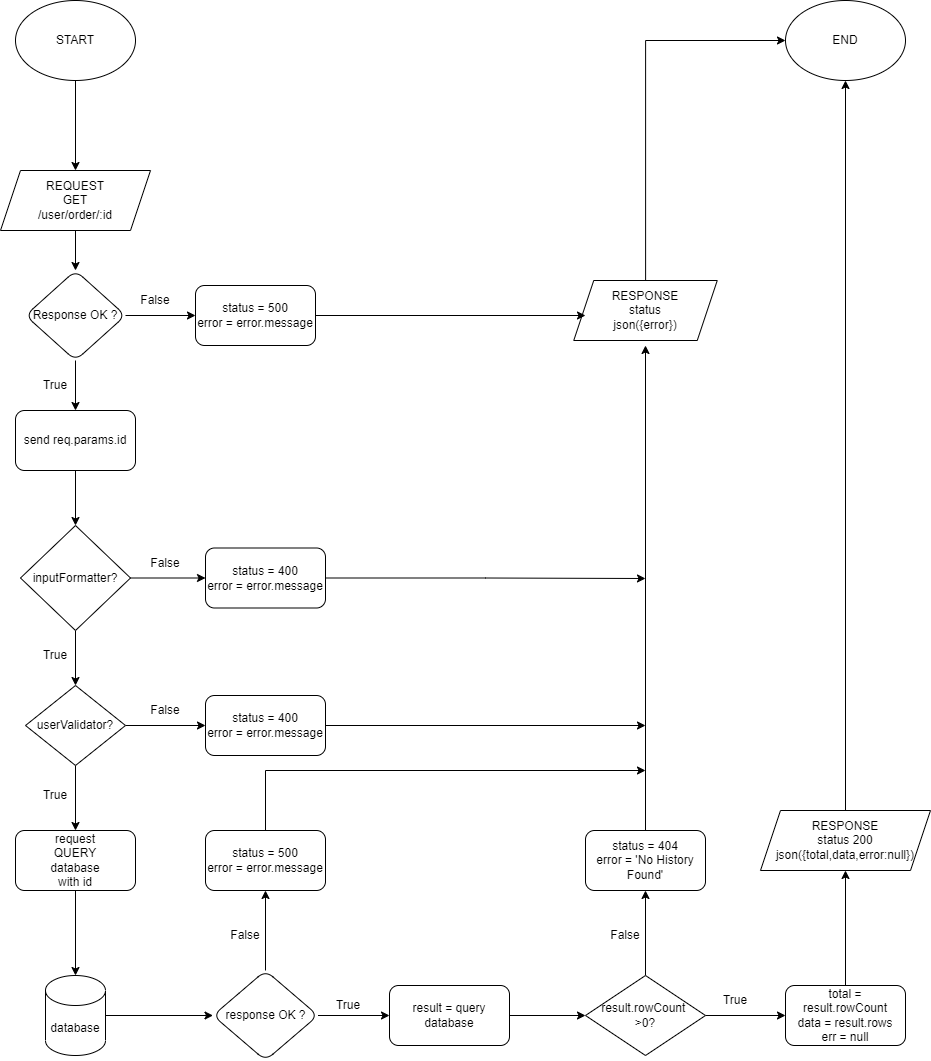

The diagram above was exported from draw.io. Its source (the exported page's mxGraphModel, read from the mxfile embedded in the PNG):
<mxGraphModel dx="1446" dy="737" grid="1" gridSize="10" guides="1" tooltips="1" connect="1" arrows="1" fold="1" page="1" pageScale="1" pageWidth="827" pageHeight="1169" math="0" shadow="0">
  <root>
    <mxCell id="0" />
    <mxCell id="1" parent="0" />
    <mxCell id="XjHwHNzjvsdJGXl525gx-1" value="" style="edgeStyle=orthogonalEdgeStyle;rounded=0;orthogonalLoop=1;jettySize=auto;html=1;" edge="1" parent="1" source="XjHwHNzjvsdJGXl525gx-2">
      <mxGeometry relative="1" as="geometry">
        <mxPoint x="100" y="220" as="targetPoint" />
      </mxGeometry>
    </mxCell>
    <mxCell id="XjHwHNzjvsdJGXl525gx-2" value="START" style="ellipse;whiteSpace=wrap;html=1;" vertex="1" parent="1">
      <mxGeometry x="40" y="50" width="120" height="80" as="geometry" />
    </mxCell>
    <mxCell id="XjHwHNzjvsdJGXl525gx-3" value="" style="edgeStyle=orthogonalEdgeStyle;rounded=0;orthogonalLoop=1;jettySize=auto;html=1;" edge="1" parent="1" source="XjHwHNzjvsdJGXl525gx-5" target="XjHwHNzjvsdJGXl525gx-7">
      <mxGeometry relative="1" as="geometry" />
    </mxCell>
    <mxCell id="XjHwHNzjvsdJGXl525gx-4" value="" style="edgeStyle=orthogonalEdgeStyle;rounded=0;orthogonalLoop=1;jettySize=auto;html=1;" edge="1" parent="1" source="XjHwHNzjvsdJGXl525gx-5" target="XjHwHNzjvsdJGXl525gx-36">
      <mxGeometry relative="1" as="geometry" />
    </mxCell>
    <mxCell id="XjHwHNzjvsdJGXl525gx-5" value="Response OK ?" style="rhombus;whiteSpace=wrap;html=1;rounded=1;" vertex="1" parent="1">
      <mxGeometry x="50" y="320" width="100" height="90" as="geometry" />
    </mxCell>
    <mxCell id="XjHwHNzjvsdJGXl525gx-6" value="" style="edgeStyle=orthogonalEdgeStyle;rounded=0;orthogonalLoop=1;jettySize=auto;html=1;" edge="1" parent="1" source="XjHwHNzjvsdJGXl525gx-7" target="XjHwHNzjvsdJGXl525gx-41">
      <mxGeometry relative="1" as="geometry" />
    </mxCell>
    <mxCell id="XjHwHNzjvsdJGXl525gx-7" value="send req.params.id" style="whiteSpace=wrap;html=1;rounded=1;" vertex="1" parent="1">
      <mxGeometry x="40" y="460" width="120" height="60" as="geometry" />
    </mxCell>
    <mxCell id="XjHwHNzjvsdJGXl525gx-10" value="" style="edgeStyle=orthogonalEdgeStyle;rounded=0;orthogonalLoop=1;jettySize=auto;html=1;" edge="1" parent="1" source="XjHwHNzjvsdJGXl525gx-11" target="XjHwHNzjvsdJGXl525gx-5">
      <mxGeometry relative="1" as="geometry" />
    </mxCell>
    <mxCell id="XjHwHNzjvsdJGXl525gx-11" value="&lt;span&gt;REQUEST&lt;br&gt;&lt;/span&gt;GET&lt;br&gt;&lt;span&gt;/user/order/:id&lt;/span&gt;" style="shape=parallelogram;perimeter=parallelogramPerimeter;whiteSpace=wrap;html=1;fixedSize=1;" vertex="1" parent="1">
      <mxGeometry x="25" y="220" width="150" height="60" as="geometry" />
    </mxCell>
    <mxCell id="XjHwHNzjvsdJGXl525gx-12" style="edgeStyle=orthogonalEdgeStyle;rounded=0;orthogonalLoop=1;jettySize=auto;html=1;entryX=0.5;entryY=1;entryDx=0;entryDy=0;" edge="1" parent="1" source="XjHwHNzjvsdJGXl525gx-13" target="XjHwHNzjvsdJGXl525gx-26">
      <mxGeometry relative="1" as="geometry" />
    </mxCell>
    <mxCell id="XjHwHNzjvsdJGXl525gx-13" value="RESPONSE&lt;br&gt;status 200&lt;br&gt;json({total,data,error:null})" style="shape=parallelogram;perimeter=parallelogramPerimeter;whiteSpace=wrap;html=1;fixedSize=1;" vertex="1" parent="1">
      <mxGeometry x="785" y="860" width="170" height="60" as="geometry" />
    </mxCell>
    <mxCell id="XjHwHNzjvsdJGXl525gx-14" value="" style="edgeStyle=orthogonalEdgeStyle;rounded=0;orthogonalLoop=1;jettySize=auto;html=1;" edge="1" parent="1" source="XjHwHNzjvsdJGXl525gx-15" target="XjHwHNzjvsdJGXl525gx-20">
      <mxGeometry relative="1" as="geometry" />
    </mxCell>
    <mxCell id="XjHwHNzjvsdJGXl525gx-15" value="database" style="shape=cylinder3;whiteSpace=wrap;html=1;boundedLbl=1;backgroundOutline=1;size=15;" vertex="1" parent="1">
      <mxGeometry x="70" y="1025" width="60" height="80" as="geometry" />
    </mxCell>
    <mxCell id="XjHwHNzjvsdJGXl525gx-16" value="" style="edgeStyle=orthogonalEdgeStyle;rounded=0;orthogonalLoop=1;jettySize=auto;html=1;" edge="1" parent="1" source="XjHwHNzjvsdJGXl525gx-17" target="XjHwHNzjvsdJGXl525gx-15">
      <mxGeometry relative="1" as="geometry" />
    </mxCell>
    <mxCell id="XjHwHNzjvsdJGXl525gx-17" value="request&lt;br&gt;QUERY&lt;br&gt;database&lt;br&gt;with id" style="rounded=1;whiteSpace=wrap;html=1;" vertex="1" parent="1">
      <mxGeometry x="40" y="880" width="120" height="60" as="geometry" />
    </mxCell>
    <mxCell id="XjHwHNzjvsdJGXl525gx-18" value="" style="edgeStyle=orthogonalEdgeStyle;rounded=0;orthogonalLoop=1;jettySize=auto;html=1;" edge="1" parent="1" source="XjHwHNzjvsdJGXl525gx-20" target="XjHwHNzjvsdJGXl525gx-28">
      <mxGeometry relative="1" as="geometry" />
    </mxCell>
    <mxCell id="XjHwHNzjvsdJGXl525gx-19" value="" style="edgeStyle=orthogonalEdgeStyle;rounded=0;orthogonalLoop=1;jettySize=auto;html=1;" edge="1" parent="1" source="XjHwHNzjvsdJGXl525gx-20" target="XjHwHNzjvsdJGXl525gx-30">
      <mxGeometry relative="1" as="geometry" />
    </mxCell>
    <mxCell id="XjHwHNzjvsdJGXl525gx-20" value="response OK ?" style="rhombus;whiteSpace=wrap;html=1;rounded=1;" vertex="1" parent="1">
      <mxGeometry x="237.5" y="1020" width="105" height="90" as="geometry" />
    </mxCell>
    <mxCell id="r-vjqz2jUqItM6Tw6CEt-1" style="edgeStyle=orthogonalEdgeStyle;rounded=0;orthogonalLoop=1;jettySize=auto;html=1;entryX=0;entryY=0.5;entryDx=0;entryDy=0;" edge="1" parent="1" source="XjHwHNzjvsdJGXl525gx-22" target="XjHwHNzjvsdJGXl525gx-26">
      <mxGeometry relative="1" as="geometry">
        <Array as="points">
          <mxPoint x="670" y="90" />
        </Array>
      </mxGeometry>
    </mxCell>
    <mxCell id="XjHwHNzjvsdJGXl525gx-22" value="&lt;span&gt;RESPONSE&lt;/span&gt;&lt;br&gt;&lt;span&gt;status&lt;/span&gt;&lt;br&gt;&lt;span&gt;json({error})&lt;/span&gt;" style="shape=parallelogram;perimeter=parallelogramPerimeter;whiteSpace=wrap;html=1;fixedSize=1;" vertex="1" parent="1">
      <mxGeometry x="598.25" y="330" width="143.5" height="60" as="geometry" />
    </mxCell>
    <mxCell id="XjHwHNzjvsdJGXl525gx-23" value="" style="edgeStyle=orthogonalEdgeStyle;rounded=0;orthogonalLoop=1;jettySize=auto;html=1;" edge="1" parent="1" source="XjHwHNzjvsdJGXl525gx-25" target="XjHwHNzjvsdJGXl525gx-32">
      <mxGeometry relative="1" as="geometry" />
    </mxCell>
    <mxCell id="XjHwHNzjvsdJGXl525gx-24" value="" style="edgeStyle=orthogonalEdgeStyle;rounded=0;orthogonalLoop=1;jettySize=auto;html=1;" edge="1" parent="1" source="XjHwHNzjvsdJGXl525gx-25" target="XjHwHNzjvsdJGXl525gx-34">
      <mxGeometry relative="1" as="geometry" />
    </mxCell>
    <mxCell id="XjHwHNzjvsdJGXl525gx-25" value="result.rowCount &lt;br&gt;&amp;gt;0?" style="rhombus;whiteSpace=wrap;html=1;" vertex="1" parent="1">
      <mxGeometry x="610" y="1025" width="120" height="80" as="geometry" />
    </mxCell>
    <mxCell id="XjHwHNzjvsdJGXl525gx-26" value="END" style="ellipse;whiteSpace=wrap;html=1;" vertex="1" parent="1">
      <mxGeometry x="810" y="50" width="120" height="80" as="geometry" />
    </mxCell>
    <mxCell id="XjHwHNzjvsdJGXl525gx-27" value="" style="edgeStyle=orthogonalEdgeStyle;rounded=0;orthogonalLoop=1;jettySize=auto;html=1;" edge="1" parent="1" source="XjHwHNzjvsdJGXl525gx-28" target="XjHwHNzjvsdJGXl525gx-25">
      <mxGeometry relative="1" as="geometry" />
    </mxCell>
    <mxCell id="XjHwHNzjvsdJGXl525gx-28" value="result = query database" style="rounded=1;whiteSpace=wrap;html=1;" vertex="1" parent="1">
      <mxGeometry x="414" y="1035" width="120" height="60" as="geometry" />
    </mxCell>
    <mxCell id="XjHwHNzjvsdJGXl525gx-29" style="edgeStyle=orthogonalEdgeStyle;rounded=0;orthogonalLoop=1;jettySize=auto;html=1;" edge="1" parent="1" source="XjHwHNzjvsdJGXl525gx-30">
      <mxGeometry relative="1" as="geometry">
        <mxPoint x="670" y="820" as="targetPoint" />
        <Array as="points">
          <mxPoint x="290" y="820" />
        </Array>
      </mxGeometry>
    </mxCell>
    <mxCell id="XjHwHNzjvsdJGXl525gx-30" value="status = 500&lt;br&gt;error = error.message" style="whiteSpace=wrap;html=1;rounded=1;" vertex="1" parent="1">
      <mxGeometry x="230" y="880" width="120" height="60" as="geometry" />
    </mxCell>
    <mxCell id="XjHwHNzjvsdJGXl525gx-31" value="" style="edgeStyle=orthogonalEdgeStyle;rounded=0;orthogonalLoop=1;jettySize=auto;html=1;" edge="1" parent="1" source="XjHwHNzjvsdJGXl525gx-32">
      <mxGeometry relative="1" as="geometry">
        <mxPoint x="670" y="395" as="targetPoint" />
      </mxGeometry>
    </mxCell>
    <mxCell id="XjHwHNzjvsdJGXl525gx-32" value="status = 404&lt;br&gt;error = 'No History Found'" style="rounded=1;whiteSpace=wrap;html=1;" vertex="1" parent="1">
      <mxGeometry x="610" y="880" width="120" height="60" as="geometry" />
    </mxCell>
    <mxCell id="XjHwHNzjvsdJGXl525gx-33" value="" style="edgeStyle=orthogonalEdgeStyle;rounded=0;orthogonalLoop=1;jettySize=auto;html=1;" edge="1" parent="1" source="XjHwHNzjvsdJGXl525gx-34" target="XjHwHNzjvsdJGXl525gx-13">
      <mxGeometry relative="1" as="geometry" />
    </mxCell>
    <mxCell id="XjHwHNzjvsdJGXl525gx-34" value="total = result.rowCount&lt;br&gt;data = result.rows&lt;br&gt;err = null" style="rounded=1;whiteSpace=wrap;html=1;" vertex="1" parent="1">
      <mxGeometry x="810" y="1035" width="120" height="60" as="geometry" />
    </mxCell>
    <mxCell id="XjHwHNzjvsdJGXl525gx-35" style="edgeStyle=orthogonalEdgeStyle;rounded=0;orthogonalLoop=1;jettySize=auto;html=1;" edge="1" parent="1" source="XjHwHNzjvsdJGXl525gx-36">
      <mxGeometry relative="1" as="geometry">
        <mxPoint x="610" y="365" as="targetPoint" />
      </mxGeometry>
    </mxCell>
    <mxCell id="XjHwHNzjvsdJGXl525gx-36" value="status = 500&lt;br&gt;error = error.message" style="whiteSpace=wrap;html=1;rounded=1;" vertex="1" parent="1">
      <mxGeometry x="220" y="335" width="120" height="60" as="geometry" />
    </mxCell>
    <mxCell id="XjHwHNzjvsdJGXl525gx-37" value="True" style="text;html=1;strokeColor=none;fillColor=none;align=center;verticalAlign=middle;whiteSpace=wrap;rounded=0;" vertex="1" parent="1">
      <mxGeometry x="50" y="420" width="60" height="30" as="geometry" />
    </mxCell>
    <mxCell id="XjHwHNzjvsdJGXl525gx-38" value="False" style="text;html=1;strokeColor=none;fillColor=none;align=center;verticalAlign=middle;whiteSpace=wrap;rounded=0;" vertex="1" parent="1">
      <mxGeometry x="150" y="335" width="60" height="30" as="geometry" />
    </mxCell>
    <mxCell id="XjHwHNzjvsdJGXl525gx-39" value="" style="edgeStyle=orthogonalEdgeStyle;rounded=0;orthogonalLoop=1;jettySize=auto;html=1;" edge="1" parent="1" source="XjHwHNzjvsdJGXl525gx-41" target="XjHwHNzjvsdJGXl525gx-44">
      <mxGeometry relative="1" as="geometry" />
    </mxCell>
    <mxCell id="XjHwHNzjvsdJGXl525gx-40" value="" style="edgeStyle=orthogonalEdgeStyle;rounded=0;orthogonalLoop=1;jettySize=auto;html=1;" edge="1" parent="1" source="XjHwHNzjvsdJGXl525gx-41" target="XjHwHNzjvsdJGXl525gx-46">
      <mxGeometry relative="1" as="geometry" />
    </mxCell>
    <mxCell id="XjHwHNzjvsdJGXl525gx-41" value="inputFormatter?" style="rhombus;whiteSpace=wrap;html=1;" vertex="1" parent="1">
      <mxGeometry x="45" y="575" width="110" height="105" as="geometry" />
    </mxCell>
    <mxCell id="XjHwHNzjvsdJGXl525gx-42" value="" style="edgeStyle=orthogonalEdgeStyle;rounded=0;orthogonalLoop=1;jettySize=auto;html=1;" edge="1" parent="1" source="XjHwHNzjvsdJGXl525gx-44" target="XjHwHNzjvsdJGXl525gx-17">
      <mxGeometry relative="1" as="geometry" />
    </mxCell>
    <mxCell id="XjHwHNzjvsdJGXl525gx-43" value="" style="edgeStyle=orthogonalEdgeStyle;rounded=0;orthogonalLoop=1;jettySize=auto;html=1;" edge="1" parent="1" source="XjHwHNzjvsdJGXl525gx-44" target="XjHwHNzjvsdJGXl525gx-48">
      <mxGeometry relative="1" as="geometry" />
    </mxCell>
    <mxCell id="XjHwHNzjvsdJGXl525gx-44" value="userValidator?" style="rhombus;whiteSpace=wrap;html=1;" vertex="1" parent="1">
      <mxGeometry x="50" y="735" width="100" height="80" as="geometry" />
    </mxCell>
    <mxCell id="XjHwHNzjvsdJGXl525gx-45" style="edgeStyle=orthogonalEdgeStyle;rounded=0;orthogonalLoop=1;jettySize=auto;html=1;" edge="1" parent="1" source="XjHwHNzjvsdJGXl525gx-46">
      <mxGeometry relative="1" as="geometry">
        <mxPoint x="670" y="628" as="targetPoint" />
      </mxGeometry>
    </mxCell>
    <mxCell id="XjHwHNzjvsdJGXl525gx-46" value="status = 400&lt;br&gt;error = error.message" style="rounded=1;whiteSpace=wrap;html=1;" vertex="1" parent="1">
      <mxGeometry x="230" y="597.5" width="120" height="60" as="geometry" />
    </mxCell>
    <mxCell id="XjHwHNzjvsdJGXl525gx-47" style="edgeStyle=orthogonalEdgeStyle;rounded=0;orthogonalLoop=1;jettySize=auto;html=1;" edge="1" parent="1" source="XjHwHNzjvsdJGXl525gx-48">
      <mxGeometry relative="1" as="geometry">
        <mxPoint x="670" y="775" as="targetPoint" />
      </mxGeometry>
    </mxCell>
    <mxCell id="XjHwHNzjvsdJGXl525gx-48" value="status = 400&lt;br&gt;error = error.message" style="rounded=1;whiteSpace=wrap;html=1;" vertex="1" parent="1">
      <mxGeometry x="230" y="745" width="120" height="60" as="geometry" />
    </mxCell>
    <mxCell id="U2anT0WWC83dWb56Tent-1" value="False" style="text;html=1;strokeColor=none;fillColor=none;align=center;verticalAlign=middle;whiteSpace=wrap;rounded=0;" vertex="1" parent="1">
      <mxGeometry x="160" y="597.5" width="60" height="30" as="geometry" />
    </mxCell>
    <mxCell id="U2anT0WWC83dWb56Tent-2" value="False" style="text;html=1;strokeColor=none;fillColor=none;align=center;verticalAlign=middle;whiteSpace=wrap;rounded=0;" vertex="1" parent="1">
      <mxGeometry x="160" y="745" width="60" height="30" as="geometry" />
    </mxCell>
    <mxCell id="U2anT0WWC83dWb56Tent-3" value="False" style="text;html=1;strokeColor=none;fillColor=none;align=center;verticalAlign=middle;whiteSpace=wrap;rounded=0;" vertex="1" parent="1">
      <mxGeometry x="240" y="970" width="60" height="30" as="geometry" />
    </mxCell>
    <mxCell id="U2anT0WWC83dWb56Tent-4" value="False" style="text;html=1;strokeColor=none;fillColor=none;align=center;verticalAlign=middle;whiteSpace=wrap;rounded=0;" vertex="1" parent="1">
      <mxGeometry x="620" y="970" width="60" height="30" as="geometry" />
    </mxCell>
    <mxCell id="U2anT0WWC83dWb56Tent-5" value="True" style="text;html=1;strokeColor=none;fillColor=none;align=center;verticalAlign=middle;whiteSpace=wrap;rounded=0;" vertex="1" parent="1">
      <mxGeometry x="50" y="690" width="60" height="30" as="geometry" />
    </mxCell>
    <mxCell id="U2anT0WWC83dWb56Tent-6" value="True" style="text;html=1;strokeColor=none;fillColor=none;align=center;verticalAlign=middle;whiteSpace=wrap;rounded=0;" vertex="1" parent="1">
      <mxGeometry x="50" y="830" width="60" height="30" as="geometry" />
    </mxCell>
    <mxCell id="U2anT0WWC83dWb56Tent-7" value="True" style="text;html=1;strokeColor=none;fillColor=none;align=center;verticalAlign=middle;whiteSpace=wrap;rounded=0;" vertex="1" parent="1">
      <mxGeometry x="342.5" y="1040" width="60" height="30" as="geometry" />
    </mxCell>
    <mxCell id="U2anT0WWC83dWb56Tent-8" value="True" style="text;html=1;strokeColor=none;fillColor=none;align=center;verticalAlign=middle;whiteSpace=wrap;rounded=0;" vertex="1" parent="1">
      <mxGeometry x="730" y="1035" width="60" height="30" as="geometry" />
    </mxCell>
  </root>
</mxGraphModel>